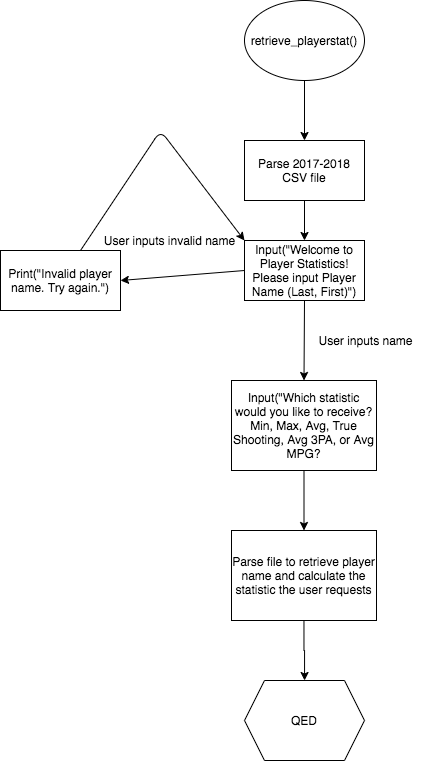

The diagram above was exported from draw.io. Its source (the exported page's mxGraphModel, read from the mxfile embedded in the PNG):
<mxGraphModel dx="1113" dy="642" grid="1" gridSize="10" guides="1" tooltips="1" connect="1" arrows="1" fold="1" page="1" pageScale="1" pageWidth="827" pageHeight="1169" math="0" shadow="0">
  <root>
    <mxCell id="WIyWlLk6GJQsqaUBKTNV-0" />
    <mxCell id="WIyWlLk6GJQsqaUBKTNV-1" parent="WIyWlLk6GJQsqaUBKTNV-0" />
    <mxCell id="4II27s4kv4JS-X2YYFn9-3" value="" style="edgeStyle=orthogonalEdgeStyle;rounded=0;orthogonalLoop=1;jettySize=auto;html=1;" edge="1" parent="WIyWlLk6GJQsqaUBKTNV-1" source="4II27s4kv4JS-X2YYFn9-1" target="4II27s4kv4JS-X2YYFn9-2">
      <mxGeometry relative="1" as="geometry" />
    </mxCell>
    <mxCell id="4II27s4kv4JS-X2YYFn9-1" value="retrieve_playerstat()" style="ellipse;whiteSpace=wrap;html=1;" vertex="1" parent="WIyWlLk6GJQsqaUBKTNV-1">
      <mxGeometry x="354" y="20" width="120" height="80" as="geometry" />
    </mxCell>
    <mxCell id="4II27s4kv4JS-X2YYFn9-5" value="" style="edgeStyle=orthogonalEdgeStyle;rounded=0;orthogonalLoop=1;jettySize=auto;html=1;" edge="1" parent="WIyWlLk6GJQsqaUBKTNV-1" source="4II27s4kv4JS-X2YYFn9-2" target="4II27s4kv4JS-X2YYFn9-4">
      <mxGeometry relative="1" as="geometry" />
    </mxCell>
    <mxCell id="4II27s4kv4JS-X2YYFn9-2" value="Parse 2017-2018 CSV file" style="whiteSpace=wrap;html=1;" vertex="1" parent="WIyWlLk6GJQsqaUBKTNV-1">
      <mxGeometry x="354" y="160" width="120" height="60" as="geometry" />
    </mxCell>
    <mxCell id="4II27s4kv4JS-X2YYFn9-4" value="Input(&quot;Welcome to Player Statistics! Please input Player Name (Last, First)&quot;)" style="whiteSpace=wrap;html=1;" vertex="1" parent="WIyWlLk6GJQsqaUBKTNV-1">
      <mxGeometry x="354" y="260" width="120" height="60" as="geometry" />
    </mxCell>
    <mxCell id="4II27s4kv4JS-X2YYFn9-20" value="" style="edgeStyle=orthogonalEdgeStyle;rounded=0;orthogonalLoop=1;jettySize=auto;html=1;" edge="1" parent="WIyWlLk6GJQsqaUBKTNV-1" source="4II27s4kv4JS-X2YYFn9-6" target="4II27s4kv4JS-X2YYFn9-19">
      <mxGeometry relative="1" as="geometry" />
    </mxCell>
    <mxCell id="4II27s4kv4JS-X2YYFn9-6" value="Input(&quot;Which statistic would you like to receive? Min, Max, Avg, True Shooting, Avg 3PA, or Avg MPG?" style="whiteSpace=wrap;html=1;" vertex="1" parent="WIyWlLk6GJQsqaUBKTNV-1">
      <mxGeometry x="341" y="400" width="145" height="90" as="geometry" />
    </mxCell>
    <mxCell id="4II27s4kv4JS-X2YYFn9-11" value="User inputs invalid name" style="text;html=1;align=center;verticalAlign=middle;resizable=0;points=[];autosize=1;" vertex="1" parent="WIyWlLk6GJQsqaUBKTNV-1">
      <mxGeometry x="204" y="250" width="150" height="20" as="geometry" />
    </mxCell>
    <mxCell id="4II27s4kv4JS-X2YYFn9-12" value="Print(&quot;Invalid player name. Try again.&quot;)" style="whiteSpace=wrap;html=1;" vertex="1" parent="WIyWlLk6GJQsqaUBKTNV-1">
      <mxGeometry x="110" y="270" width="120" height="60" as="geometry" />
    </mxCell>
    <mxCell id="4II27s4kv4JS-X2YYFn9-16" value="User inputs name" style="text;html=1;align=center;verticalAlign=middle;resizable=0;points=[];autosize=1;" vertex="1" parent="WIyWlLk6GJQsqaUBKTNV-1">
      <mxGeometry x="420" y="350" width="110" height="20" as="geometry" />
    </mxCell>
    <mxCell id="4II27s4kv4JS-X2YYFn9-27" value="" style="edgeStyle=orthogonalEdgeStyle;rounded=0;orthogonalLoop=1;jettySize=auto;html=1;" edge="1" parent="WIyWlLk6GJQsqaUBKTNV-1" source="4II27s4kv4JS-X2YYFn9-19" target="4II27s4kv4JS-X2YYFn9-26">
      <mxGeometry relative="1" as="geometry" />
    </mxCell>
    <mxCell id="4II27s4kv4JS-X2YYFn9-19" value="Parse file to retrieve player name and calculate the statistic the user requests" style="whiteSpace=wrap;html=1;" vertex="1" parent="WIyWlLk6GJQsqaUBKTNV-1">
      <mxGeometry x="341" y="550" width="145" height="90" as="geometry" />
    </mxCell>
    <mxCell id="4II27s4kv4JS-X2YYFn9-21" value="" style="endArrow=classic;html=1;entryX=0.5;entryY=0;entryDx=0;entryDy=0;exitX=0.5;exitY=1;exitDx=0;exitDy=0;" edge="1" parent="WIyWlLk6GJQsqaUBKTNV-1" source="4II27s4kv4JS-X2YYFn9-4" target="4II27s4kv4JS-X2YYFn9-6">
      <mxGeometry width="50" height="50" relative="1" as="geometry">
        <mxPoint x="390" y="330" as="sourcePoint" />
        <mxPoint x="440" y="280" as="targetPoint" />
      </mxGeometry>
    </mxCell>
    <mxCell id="4II27s4kv4JS-X2YYFn9-24" value="" style="endArrow=classic;html=1;entryX=1;entryY=0.5;entryDx=0;entryDy=0;exitX=0;exitY=0.5;exitDx=0;exitDy=0;" edge="1" parent="WIyWlLk6GJQsqaUBKTNV-1" source="4II27s4kv4JS-X2YYFn9-4" target="4II27s4kv4JS-X2YYFn9-12">
      <mxGeometry width="50" height="50" relative="1" as="geometry">
        <mxPoint x="350" y="220" as="sourcePoint" />
        <mxPoint x="320" y="200" as="targetPoint" />
      </mxGeometry>
    </mxCell>
    <mxCell id="4II27s4kv4JS-X2YYFn9-25" value="" style="endArrow=classic;html=1;entryX=0;entryY=0;entryDx=0;entryDy=0;" edge="1" parent="WIyWlLk6GJQsqaUBKTNV-1" source="4II27s4kv4JS-X2YYFn9-12" target="4II27s4kv4JS-X2YYFn9-4">
      <mxGeometry width="50" height="50" relative="1" as="geometry">
        <mxPoint x="350" y="430" as="sourcePoint" />
        <mxPoint x="400" y="380" as="targetPoint" />
        <Array as="points">
          <mxPoint x="270" y="150" />
        </Array>
      </mxGeometry>
    </mxCell>
    <mxCell id="4II27s4kv4JS-X2YYFn9-26" value="QED" style="shape=hexagon;perimeter=hexagonPerimeter2;whiteSpace=wrap;html=1;fixedSize=1;" vertex="1" parent="WIyWlLk6GJQsqaUBKTNV-1">
      <mxGeometry x="354" y="700" width="120" height="80" as="geometry" />
    </mxCell>
  </root>
</mxGraphModel>